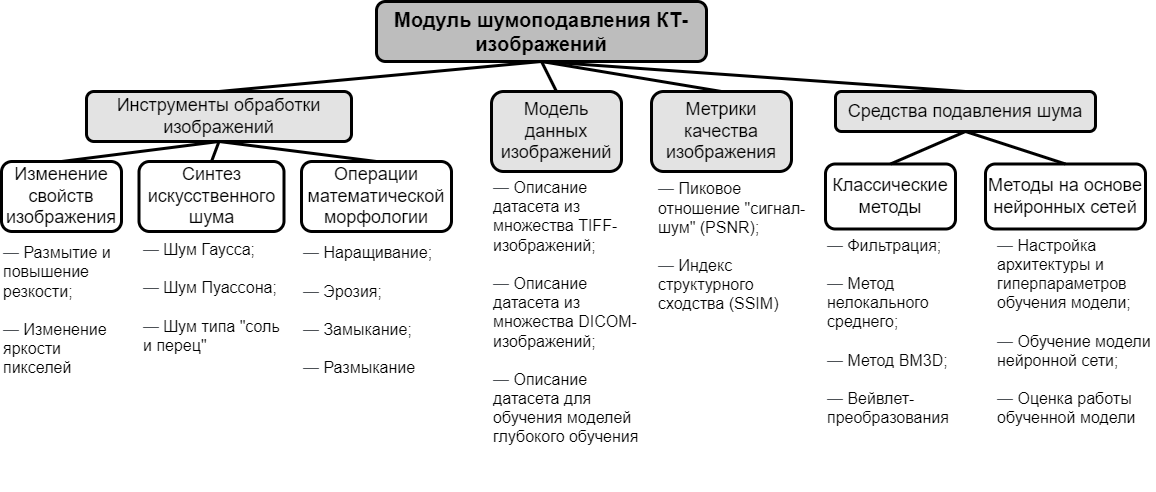

The diagram above was exported from draw.io. Its source (the exported page's mxGraphModel, read from the mxfile embedded in the PNG):
<mxGraphModel dx="1858" dy="2629" grid="1" gridSize="10" guides="1" tooltips="1" connect="1" arrows="1" fold="1" page="1" pageScale="1" pageWidth="1169" pageHeight="1654" math="0" shadow="0">
  <root>
    <mxCell id="0" />
    <mxCell id="1" parent="0" />
    <mxCell id="vw1IWbHx7YlX0DDmF6RU-1" value="&lt;b&gt;&lt;font style=&quot;font-size: 20px;&quot;&gt;Модуль шумоподавления КТ-изображений&lt;/font&gt;&lt;/b&gt;" style="rounded=1;whiteSpace=wrap;html=1;fillColor=#BDBDBD;strokeWidth=3;" parent="1" vertex="1">
      <mxGeometry x="390" y="-50" width="330" height="60" as="geometry" />
    </mxCell>
    <mxCell id="vw1IWbHx7YlX0DDmF6RU-2" value="&lt;font style=&quot;font-size: 18px;&quot;&gt;Модель данных изображений&lt;/font&gt;" style="rounded=1;whiteSpace=wrap;html=1;fillColor=#E3E3E3;strokeWidth=3;" parent="1" vertex="1">
      <mxGeometry x="505" y="40" width="130" height="80" as="geometry" />
    </mxCell>
    <mxCell id="vw1IWbHx7YlX0DDmF6RU-3" value="&lt;font style=&quot;font-size: 18px;&quot;&gt;Инструменты обработки изображений&lt;/font&gt;" style="rounded=1;whiteSpace=wrap;html=1;fillColor=#E3E3E3;strokeWidth=3;" parent="1" vertex="1">
      <mxGeometry x="100" y="40" width="265" height="50" as="geometry" />
    </mxCell>
    <mxCell id="vw1IWbHx7YlX0DDmF6RU-4" value="&lt;font style=&quot;font-size: 18px;&quot;&gt;Средства подавления шума&lt;/font&gt;" style="rounded=1;whiteSpace=wrap;html=1;fillColor=#E3E3E3;strokeWidth=3;" parent="1" vertex="1">
      <mxGeometry x="849" y="40" width="260" height="40" as="geometry" />
    </mxCell>
    <mxCell id="vw1IWbHx7YlX0DDmF6RU-5" value="&lt;font style=&quot;font-size: 18px;&quot;&gt;Классические методы&lt;/font&gt;" style="rounded=1;whiteSpace=wrap;html=1;strokeWidth=3;" parent="1" vertex="1">
      <mxGeometry x="839" y="112.5" width="130" height="65" as="geometry" />
    </mxCell>
    <mxCell id="vw1IWbHx7YlX0DDmF6RU-6" value="&lt;font style=&quot;font-size: 18px;&quot;&gt;Методы на основе нейронных сетей&lt;/font&gt;" style="rounded=1;whiteSpace=wrap;html=1;strokeWidth=3;" parent="1" vertex="1">
      <mxGeometry x="999" y="112.5" width="160" height="65" as="geometry" />
    </mxCell>
    <mxCell id="vw1IWbHx7YlX0DDmF6RU-7" value="" style="endArrow=none;html=1;rounded=0;entryX=0.5;entryY=1;entryDx=0;entryDy=0;exitX=0.5;exitY=0;exitDx=0;exitDy=0;strokeWidth=3;" parent="1" source="vw1IWbHx7YlX0DDmF6RU-2" target="vw1IWbHx7YlX0DDmF6RU-1" edge="1">
      <mxGeometry width="50" height="50" relative="1" as="geometry">
        <mxPoint x="550" y="140" as="sourcePoint" />
        <mxPoint x="610" y="-180" as="targetPoint" />
      </mxGeometry>
    </mxCell>
    <mxCell id="vw1IWbHx7YlX0DDmF6RU-8" value="" style="endArrow=none;html=1;rounded=0;entryX=0.5;entryY=1;entryDx=0;entryDy=0;exitX=0.5;exitY=0;exitDx=0;exitDy=0;strokeWidth=3;" parent="1" source="vw1IWbHx7YlX0DDmF6RU-3" target="vw1IWbHx7YlX0DDmF6RU-1" edge="1">
      <mxGeometry width="50" height="50" relative="1" as="geometry">
        <mxPoint x="220" y="190" as="sourcePoint" />
        <mxPoint x="555" y="140" as="targetPoint" />
      </mxGeometry>
    </mxCell>
    <mxCell id="vw1IWbHx7YlX0DDmF6RU-9" value="" style="endArrow=none;html=1;rounded=0;entryX=0.5;entryY=1;entryDx=0;entryDy=0;exitX=0.5;exitY=0;exitDx=0;exitDy=0;strokeWidth=3;" parent="1" source="vw1IWbHx7YlX0DDmF6RU-4" target="vw1IWbHx7YlX0DDmF6RU-1" edge="1">
      <mxGeometry width="50" height="50" relative="1" as="geometry">
        <mxPoint x="470" y="190" as="sourcePoint" />
        <mxPoint x="555" y="140" as="targetPoint" />
      </mxGeometry>
    </mxCell>
    <mxCell id="vw1IWbHx7YlX0DDmF6RU-10" value="" style="endArrow=none;html=1;rounded=0;entryX=0.5;entryY=1;entryDx=0;entryDy=0;exitX=0.5;exitY=0;exitDx=0;exitDy=0;strokeWidth=3;" parent="1" source="vw1IWbHx7YlX0DDmF6RU-5" target="vw1IWbHx7YlX0DDmF6RU-4" edge="1">
      <mxGeometry width="50" height="50" relative="1" as="geometry">
        <mxPoint x="1054" y="45" as="sourcePoint" />
        <mxPoint x="874" y="-5" as="targetPoint" />
      </mxGeometry>
    </mxCell>
    <mxCell id="vw1IWbHx7YlX0DDmF6RU-11" value="" style="endArrow=none;html=1;rounded=0;entryX=0.5;entryY=1;entryDx=0;entryDy=0;exitX=0.5;exitY=0;exitDx=0;exitDy=0;strokeWidth=3;" parent="1" source="vw1IWbHx7YlX0DDmF6RU-6" target="vw1IWbHx7YlX0DDmF6RU-4" edge="1">
      <mxGeometry width="50" height="50" relative="1" as="geometry">
        <mxPoint x="1014" y="135" as="sourcePoint" />
        <mxPoint x="1054" y="85" as="targetPoint" />
      </mxGeometry>
    </mxCell>
    <mxCell id="vw1IWbHx7YlX0DDmF6RU-13" value="&lt;font style=&quot;font-size: 16px;&quot;&gt;&lt;span style=&quot;color: rgb(77, 81, 86); font-family: arial, sans-serif; background-color: rgb(255, 255, 255);&quot;&gt;—&lt;/span&gt;&amp;nbsp;Фильтрация;&lt;/font&gt;&lt;div style=&quot;font-size: 16px;&quot;&gt;&lt;font style=&quot;font-size: 16px;&quot;&gt;&lt;br&gt;&lt;/font&gt;&lt;div style=&quot;&quot;&gt;&lt;font style=&quot;font-size: 16px;&quot;&gt;&lt;span style=&quot;color: rgb(77, 81, 86); font-family: arial, sans-serif; background-color: rgb(255, 255, 255);&quot;&gt;—&lt;/span&gt;&amp;nbsp;Метод нелокального среднего;&lt;/font&gt;&lt;div style=&quot;&quot;&gt;&lt;font style=&quot;font-size: 16px;&quot;&gt;&lt;br&gt;&lt;/font&gt;&lt;/div&gt;&lt;div style=&quot;&quot;&gt;&lt;font style=&quot;font-size: 16px;&quot;&gt;&lt;span style=&quot;background-color: rgb(255, 255, 255); color: rgb(77, 81, 86); font-family: arial, sans-serif;&quot;&gt;—&amp;nbsp;&lt;/span&gt;Метод BM3D;&lt;/font&gt;&lt;/div&gt;&lt;div style=&quot;&quot;&gt;&lt;font style=&quot;font-size: 16px;&quot;&gt;&lt;br&gt;&lt;/font&gt;&lt;/div&gt;&lt;div style=&quot;&quot;&gt;&lt;font style=&quot;font-size: 16px;&quot;&gt;&lt;span style=&quot;background-color: rgb(255, 255, 255); color: rgb(77, 81, 86); font-family: arial, sans-serif;&quot;&gt;—&lt;/span&gt;&amp;nbsp;Вейвлет-преобразования&lt;/font&gt;&lt;/div&gt;&lt;/div&gt;&lt;/div&gt;" style="text;html=1;align=left;verticalAlign=middle;whiteSpace=wrap;rounded=0;" parent="1" vertex="1">
      <mxGeometry x="839" y="180" width="160" height="200" as="geometry" />
    </mxCell>
    <mxCell id="9J1Cf5EtXaTQQcO7FCsR-1" value="&lt;font style=&quot;font-size: 18px;&quot;&gt;Метрики качества изображения&lt;/font&gt;" style="rounded=1;whiteSpace=wrap;html=1;fillColor=#E3E3E3;strokeWidth=3;" parent="1" vertex="1">
      <mxGeometry x="665" y="40" width="140" height="80" as="geometry" />
    </mxCell>
    <mxCell id="9J1Cf5EtXaTQQcO7FCsR-2" value="" style="endArrow=none;html=1;rounded=0;exitX=0.5;exitY=0;exitDx=0;exitDy=0;entryX=0.5;entryY=1;entryDx=0;entryDy=0;strokeWidth=3;" parent="1" source="9J1Cf5EtXaTQQcO7FCsR-1" target="vw1IWbHx7YlX0DDmF6RU-1" edge="1">
      <mxGeometry width="50" height="50" relative="1" as="geometry">
        <mxPoint x="690" y="-130" as="sourcePoint" />
        <mxPoint x="650" y="-50" as="targetPoint" />
      </mxGeometry>
    </mxCell>
    <mxCell id="sRnyg06-rxj_lxxhV3Rd-4" value="&lt;font style=&quot;font-size: 18px;&quot;&gt;Изменение свойств изображения&lt;/font&gt;" style="rounded=1;whiteSpace=wrap;html=1;strokeWidth=3;" parent="1" vertex="1">
      <mxGeometry x="15" y="110" width="120" height="70" as="geometry" />
    </mxCell>
    <mxCell id="sRnyg06-rxj_lxxhV3Rd-5" value="&lt;font style=&quot;font-size: 18px;&quot;&gt;Операции математической морфологии&lt;/font&gt;" style="rounded=1;whiteSpace=wrap;html=1;strokeWidth=3;" parent="1" vertex="1">
      <mxGeometry x="315" y="110" width="150" height="70" as="geometry" />
    </mxCell>
    <mxCell id="sRnyg06-rxj_lxxhV3Rd-6" value="&lt;font style=&quot;font-size: 16px;&quot;&gt;&lt;span style=&quot;color: rgb(77, 81, 86); font-family: arial, sans-serif; background-color: rgb(255, 255, 255);&quot;&gt;—&lt;/span&gt;&amp;nbsp;Наращивание;&lt;/font&gt;&lt;div style=&quot;font-size: 16px;&quot;&gt;&lt;font style=&quot;font-size: 16px;&quot;&gt;&lt;br&gt;&lt;/font&gt;&lt;div&gt;&lt;font style=&quot;font-size: 16px;&quot;&gt;&lt;span style=&quot;color: rgb(77, 81, 86); font-family: arial, sans-serif; background-color: rgb(255, 255, 255);&quot;&gt;—&lt;/span&gt;&amp;nbsp;Эрозия;&lt;/font&gt;&lt;div&gt;&lt;font style=&quot;font-size: 16px;&quot;&gt;&lt;br&gt;&lt;/font&gt;&lt;/div&gt;&lt;div&gt;&lt;font style=&quot;font-size: 16px;&quot;&gt;&lt;span style=&quot;background-color: rgb(255, 255, 255); color: rgb(77, 81, 86); font-family: arial, sans-serif;&quot;&gt;—&amp;nbsp;&lt;/span&gt;Замыкание;&lt;/font&gt;&lt;/div&gt;&lt;div&gt;&lt;font style=&quot;font-size: 16px;&quot;&gt;&lt;br&gt;&lt;/font&gt;&lt;/div&gt;&lt;div&gt;&lt;font style=&quot;font-size: 16px;&quot;&gt;&lt;span style=&quot;background-color: rgb(255, 255, 255); color: rgb(77, 81, 86); font-family: arial, sans-serif;&quot;&gt;—&lt;/span&gt;&amp;nbsp;Размыкание&lt;/font&gt;&lt;/div&gt;&lt;/div&gt;&lt;/div&gt;" style="text;html=1;align=left;verticalAlign=middle;whiteSpace=wrap;rounded=0;" parent="1" vertex="1">
      <mxGeometry x="315" y="183.75" width="110" height="150" as="geometry" />
    </mxCell>
    <mxCell id="sRnyg06-rxj_lxxhV3Rd-7" value="&lt;font style=&quot;font-size: 16px;&quot;&gt;&lt;span style=&quot;color: rgb(77, 81, 86); font-family: arial, sans-serif; background-color: rgb(255, 255, 255);&quot;&gt;—&lt;/span&gt;&amp;nbsp;Настройка архитектуры и гиперпараметров обучения модели;&lt;/font&gt;&lt;div style=&quot;font-size: 16px;&quot;&gt;&lt;font style=&quot;font-size: 16px;&quot;&gt;&lt;br&gt;&lt;/font&gt;&lt;div style=&quot;&quot;&gt;&lt;font style=&quot;font-size: 16px;&quot;&gt;&lt;span style=&quot;color: rgb(77, 81, 86); font-family: arial, sans-serif; background-color: rgb(255, 255, 255);&quot;&gt;—&lt;/span&gt;&amp;nbsp;Обучение модели нейронной сети;&lt;br&gt;&lt;/font&gt;&lt;/div&gt;&lt;div style=&quot;&quot;&gt;&lt;font style=&quot;font-size: 16px;&quot;&gt;&lt;br&gt;&lt;/font&gt;&lt;/div&gt;&lt;div style=&quot;&quot;&gt;&lt;font style=&quot;font-size: 16px;&quot;&gt;&lt;span style=&quot;color: rgb(77, 81, 86); font-family: arial, sans-serif; background-color: rgb(255, 255, 255);&quot;&gt;—&lt;/span&gt;&amp;nbsp;Оценка работы обученной модели&lt;/font&gt;&lt;br&gt;&lt;/div&gt;&lt;/div&gt;" style="text;html=1;align=left;verticalAlign=middle;whiteSpace=wrap;rounded=0;" parent="1" vertex="1">
      <mxGeometry x="1009" y="177.5" width="160" height="205" as="geometry" />
    </mxCell>
    <mxCell id="sRnyg06-rxj_lxxhV3Rd-8" value="&lt;font style=&quot;font-size: 16px;&quot;&gt;&lt;span style=&quot;color: rgb(77, 81, 86); font-family: arial, sans-serif; background-color: rgb(255, 255, 255);&quot;&gt;—&lt;/span&gt;&amp;nbsp;Пиковое отношение &quot;сигнал-шум&quot; (PSNR);&lt;/font&gt;&lt;div style=&quot;font-size: 16px;&quot;&gt;&lt;font style=&quot;font-size: 16px;&quot;&gt;&lt;br&gt;&lt;/font&gt;&lt;div style=&quot;&quot;&gt;&lt;font style=&quot;font-size: 16px;&quot;&gt;&lt;span style=&quot;color: rgb(77, 81, 86); font-family: arial, sans-serif; background-color: rgb(255, 255, 255);&quot;&gt;—&lt;/span&gt;&amp;nbsp;Индекс структурного сходства (SSIM)&lt;/font&gt;&lt;/div&gt;&lt;/div&gt;" style="text;html=1;align=left;verticalAlign=middle;whiteSpace=wrap;rounded=0;" parent="1" vertex="1">
      <mxGeometry x="670" y="120" width="150" height="150" as="geometry" />
    </mxCell>
    <mxCell id="sRnyg06-rxj_lxxhV3Rd-9" value="&lt;font style=&quot;font-size: 18px;&quot;&gt;Синтез искусственного шума&lt;/font&gt;" style="rounded=1;whiteSpace=wrap;html=1;strokeWidth=3;" parent="1" vertex="1">
      <mxGeometry x="152.5" y="110" width="145" height="70" as="geometry" />
    </mxCell>
    <mxCell id="sRnyg06-rxj_lxxhV3Rd-10" value="" style="endArrow=none;html=1;rounded=0;entryX=0.5;entryY=1;entryDx=0;entryDy=0;exitX=0.5;exitY=0;exitDx=0;exitDy=0;strokeWidth=3;" parent="1" source="sRnyg06-rxj_lxxhV3Rd-4" target="vw1IWbHx7YlX0DDmF6RU-3" edge="1">
      <mxGeometry width="50" height="50" relative="1" as="geometry">
        <mxPoint x="470" y="365" as="sourcePoint" />
        <mxPoint x="530" y="315" as="targetPoint" />
      </mxGeometry>
    </mxCell>
    <mxCell id="MrHt2mUzn6o3HLxr4rrX-1" value="&lt;font style=&quot;font-size: 16px;&quot;&gt;&lt;span style=&quot;color: rgb(77, 81, 86); font-family: arial, sans-serif; background-color: rgb(255, 255, 255);&quot;&gt;—&lt;/span&gt;&amp;nbsp;Шум Гаусса;&lt;/font&gt;&lt;div style=&quot;font-size: 16px;&quot;&gt;&lt;font style=&quot;font-size: 16px;&quot;&gt;&lt;br&gt;&lt;/font&gt;&lt;div&gt;&lt;font style=&quot;font-size: 16px;&quot;&gt;&lt;span style=&quot;color: rgb(77, 81, 86); font-family: arial, sans-serif; background-color: rgb(255, 255, 255);&quot;&gt;—&lt;/span&gt;&amp;nbsp;Шум Пуассона;&lt;/font&gt;&lt;div&gt;&lt;font style=&quot;font-size: 16px;&quot;&gt;&lt;br&gt;&lt;/font&gt;&lt;/div&gt;&lt;div&gt;&lt;font style=&quot;font-size: 16px;&quot;&gt;&lt;span style=&quot;background-color: rgb(255, 255, 255); color: rgb(77, 81, 86); font-family: arial, sans-serif;&quot;&gt;—&amp;nbsp;&lt;/span&gt;Шум типа &quot;соль и перец&quot;&lt;/font&gt;&lt;/div&gt;&lt;div&gt;&lt;font style=&quot;font-size: 16px;&quot;&gt;&lt;br&gt;&lt;/font&gt;&lt;/div&gt;&lt;div&gt;&lt;br&gt;&lt;/div&gt;&lt;/div&gt;&lt;/div&gt;" style="text;html=1;align=left;verticalAlign=middle;whiteSpace=wrap;rounded=0;" parent="1" vertex="1">
      <mxGeometry x="155" y="180" width="140" height="170" as="geometry" />
    </mxCell>
    <mxCell id="MrHt2mUzn6o3HLxr4rrX-2" value="&lt;font style=&quot;font-size: 16px;&quot;&gt;&lt;span style=&quot;color: rgb(77, 81, 86); font-family: arial, sans-serif; background-color: rgb(255, 255, 255);&quot;&gt;—&lt;/span&gt;&amp;nbsp;Размытие и повышение резкости;&lt;/font&gt;&lt;div style=&quot;font-size: 16px;&quot;&gt;&lt;font style=&quot;font-size: 16px;&quot;&gt;&lt;br&gt;&lt;/font&gt;&lt;div&gt;&lt;font style=&quot;font-size: 16px;&quot;&gt;&lt;span style=&quot;color: rgb(77, 81, 86); font-family: arial, sans-serif; background-color: rgb(255, 255, 255);&quot;&gt;—&lt;/span&gt;&amp;nbsp;Изменение яркости пикселей&lt;/font&gt;&lt;div&gt;&lt;font style=&quot;font-size: 16px;&quot;&gt;&lt;br&gt;&lt;/font&gt;&lt;/div&gt;&lt;div&gt;&lt;br&gt;&lt;/div&gt;&lt;/div&gt;&lt;/div&gt;" style="text;html=1;align=left;verticalAlign=middle;whiteSpace=wrap;rounded=0;" parent="1" vertex="1">
      <mxGeometry x="15" y="183.75" width="120" height="187.5" as="geometry" />
    </mxCell>
    <mxCell id="MrHt2mUzn6o3HLxr4rrX-3" value="&lt;font style=&quot;font-size: 16px;&quot;&gt;&lt;span style=&quot;color: rgb(77, 81, 86); font-family: arial, sans-serif; background-color: rgb(255, 255, 255);&quot;&gt;—&lt;/span&gt;&amp;nbsp;Описание датасета из множества TIFF-изображений;&lt;/font&gt;&lt;div style=&quot;font-size: 16px;&quot;&gt;&lt;font style=&quot;font-size: 16px;&quot;&gt;&lt;br&gt;&lt;/font&gt;&lt;div style=&quot;&quot;&gt;&lt;font style=&quot;font-size: 16px;&quot;&gt;&lt;span style=&quot;color: rgb(77, 81, 86); font-family: arial, sans-serif; background-color: rgb(255, 255, 255);&quot;&gt;—&lt;/span&gt;&amp;nbsp;Описание датасета из множества DICOM-изображений;&lt;/font&gt;&lt;/div&gt;&lt;div style=&quot;&quot;&gt;&lt;font style=&quot;font-size: 16px;&quot;&gt;&lt;br&gt;&lt;/font&gt;&lt;/div&gt;&lt;div style=&quot;&quot;&gt;&lt;font style=&quot;font-size: 16px;&quot;&gt;&lt;span style=&quot;color: rgb(77, 81, 86); font-family: arial, sans-serif; background-color: rgb(255, 255, 255);&quot;&gt;—&lt;/span&gt;&amp;nbsp;Описание датасета для обучения моделей глубокого обучения&lt;br&gt;&lt;/font&gt;&lt;div style=&quot;&quot;&gt;&lt;font style=&quot;font-size: 16px;&quot;&gt;&lt;br&gt;&lt;/font&gt;&lt;/div&gt;&lt;div&gt;&lt;br&gt;&lt;/div&gt;&lt;/div&gt;&lt;/div&gt;" style="text;html=1;align=left;verticalAlign=middle;whiteSpace=wrap;rounded=0;" parent="1" vertex="1">
      <mxGeometry x="505" y="120" width="160" height="320" as="geometry" />
    </mxCell>
    <mxCell id="MrHt2mUzn6o3HLxr4rrX-4" value="" style="endArrow=none;html=1;rounded=0;entryX=0.5;entryY=1;entryDx=0;entryDy=0;exitX=0.5;exitY=0;exitDx=0;exitDy=0;strokeWidth=3;" parent="1" source="sRnyg06-rxj_lxxhV3Rd-9" target="vw1IWbHx7YlX0DDmF6RU-3" edge="1">
      <mxGeometry width="50" height="50" relative="1" as="geometry">
        <mxPoint x="55" y="135" as="sourcePoint" />
        <mxPoint x="225" y="75" as="targetPoint" />
      </mxGeometry>
    </mxCell>
    <mxCell id="MrHt2mUzn6o3HLxr4rrX-5" value="" style="endArrow=none;html=1;rounded=0;entryX=0.5;entryY=1;entryDx=0;entryDy=0;exitX=0.5;exitY=0;exitDx=0;exitDy=0;strokeWidth=3;" parent="1" source="sRnyg06-rxj_lxxhV3Rd-5" target="vw1IWbHx7YlX0DDmF6RU-3" edge="1">
      <mxGeometry width="50" height="50" relative="1" as="geometry">
        <mxPoint x="245" y="135" as="sourcePoint" />
        <mxPoint x="265" y="75" as="targetPoint" />
      </mxGeometry>
    </mxCell>
  </root>
</mxGraphModel>